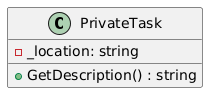

The diagram above was rendered by PlantUML. Its source (embedded in the PNG):
@startuml
class PrivateTask
{
    - _location: string

    + GetDescription() : string
}
@enduml